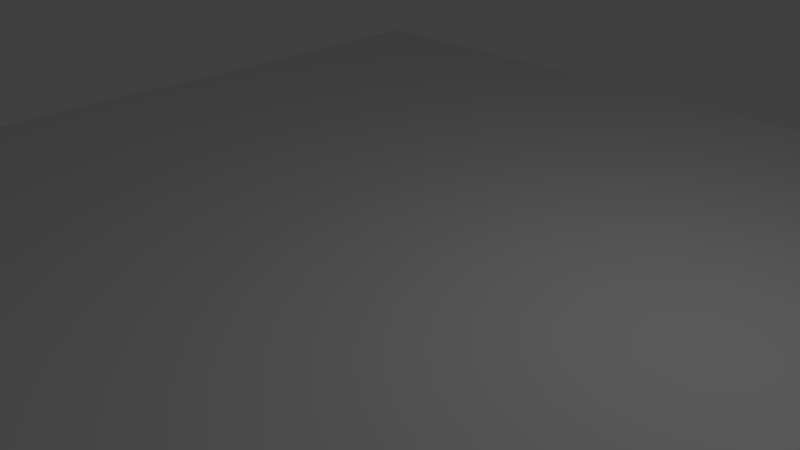 # Source: roadstripbend.blend  (saved by Blender 2.76.0; exported with 4.5.12 LTS)
import bpy
from mathutils import Matrix  # noqa: F401  (used for matrix-valued properties, if any)

bpy.ops.wm.read_factory_settings(use_empty=True)
scene = bpy.context.scene
scene.name = 'Scene'

# ---- collections
col_collection_1 = bpy.data.collections.new('Collection 1'); scene.collection.children.link(col_collection_1)

# ---- materials (node trees are filled in below, after node groups)
mat_road_strip = bpy.data.materials.new('Road Strip')
mat_road_strip.alpha_threshold = 0.0
mat_road_strip.use_transparent_shadow = False
mat_road_strip.roughness = 0.5

# ---- material node trees

# ---- world
world_world = bpy.data.worlds.new('World'); scene.world = world_world
world_world.color = (0.05088, 0.05088, 0.05088)
world_world.use_sun_shadow = False
world_world.sun_shadow_jitter_overblur = 0.0
world_world.cycles.sampling_method = 'MANUAL'
world_world.cycles.sample_map_resolution = 256

# ---- cameras
cam_camera = bpy.data.cameras.new('Camera')
cam_camera.clip_end = 100.0
cam_camera.lens = 35.0
cam_camera.sensor_width = 32.0
cam_camera.sensor_height = 18.0
cam_camera.ortho_scale = 7.314
cam_camera.dof.focus_distance = 0.0
cam_camera.dof.aperture_fstop = 128.0

# ---- lights
light_lamp = bpy.data.lights.new('Lamp', 'POINT')
light_lamp.transmission_factor = 0.0
light_lamp.cutoff_distance = 30.0
light_lamp.energy = 100.0
light_lamp.shadow_buffer_clip_start = 1.001
light_lamp.shadow_soft_size = 0.1
light_lamp.shadow_maximum_resolution = 0.006
light_lamp.use_absolute_resolution = True
light_lamp.cycles.use_multiple_importance_sampling = False

# ---- meshes
me_plane = bpy.data.meshes.new('Plane')
me_plane.from_pydata([(-1.0, -1.0, 0.0), (1.0, -1.0, 0.0), (-1.0, 1.0, 0.0), (1.0, 1.0, 0.0)], [], [(0, 1, 3, 2)])
_uv = me_plane.uv_layers.new(name='UVMap')
_uv.uv.foreach_set('vector', [-1.464, -0.04157, 1.694, -0.3759, 1.551, 1.551, -0.551, 1.551])
me_plane.materials.append(mat_road_strip)
me_plane.use_remesh_preserve_volume = False
me_plane.use_remesh_preserve_attributes = False
me_plane.use_mirror_vertex_groups = False
me_plane.update()

# ---- objects
ob_plane = bpy.data.objects.new('Plane', me_plane)
ob_lamp = bpy.data.objects.new('Lamp', light_lamp)
ob_camera = bpy.data.objects.new('Camera', cam_camera)

# ---- transforms, parenting, visibility, modifiers, constraints
ob_plane.location = (-0.0387, -0.002625, 0.06895)
ob_plane.scale = (8.047, 8.047, 8.047)
ob_plane.lineart.crease_threshold = 0.0
ob_lamp.location = (4.076, 1.005, 5.904)
ob_lamp.rotation_euler = (0.6503, 0.05522, 1.866)
ob_lamp.lock_rotations_4d = False
ob_lamp.empty_display_type = 'ARROWS'
ob_lamp.color = (0.0, 0.0, 0.0, 0.0)
ob_lamp.hide_viewport = True
ob_lamp.lineart.crease_threshold = 0.0
ob_camera.location = (7.481, -6.508, 5.344)
ob_camera.rotation_euler = (1.109, 0.01082, 0.8149)
ob_camera.lock_rotations_4d = False
ob_camera.empty_display_type = 'ARROWS'
ob_camera.color = (0.0, 0.0, 0.0, 0.0)
ob_camera.hide_viewport = True
ob_camera.display_type = 'WIRE'
ob_camera.lineart.crease_threshold = 0.0

# ---- collection membership
col_collection_1.objects.link(ob_plane)
col_collection_1.objects.link(ob_lamp)
col_collection_1.objects.link(ob_camera)

# ---- scene / render settings (as saved in the file)
scene.camera = ob_camera
scene.frame_start = 1; scene.frame_end = 250; scene.frame_set(1)
scene.render.engine = 'BLENDER_EEVEE_NEXT'
scene.render.resolution_percentage = 50
scene.render.dither_intensity = 0.0
scene.cycles.use_denoising = False
scene.cycles.samples = 10
scene.cycles.sampling_pattern = 'TABULATED_SOBOL'
scene.cycles.light_sampling_threshold = 0.0
scene.cycles.use_adaptive_sampling = False
scene.cycles.use_light_tree = False
scene.cycles.blur_glossy = 0.0
scene.cycles.pixel_filter_type = 'GAUSSIAN'
scene.cycles.sample_clamp_indirect = 0.0
scene.view_settings.view_transform = 'Standard'
bpy.context.view_layer.update()
